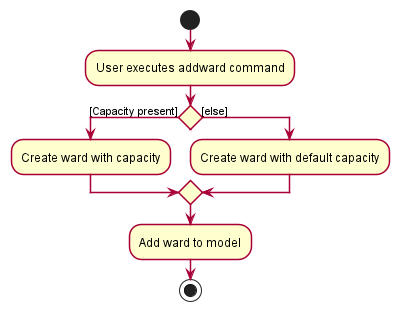

The diagram above was rendered by PlantUML. Its source (embedded in the PNG):
@startuml
skinparam activity {
    ArrowColor #A80036
    BackgroundColor #FEFECE
    BorderColor #A80036
    BorderThickness 1.5
}
start
:User executes addward command;
if () then ([Capacity present])
    :Create ward with capacity;
else ([else])
    :Create ward with default capacity;
endif
:Add ward to model;
stop

@enduml